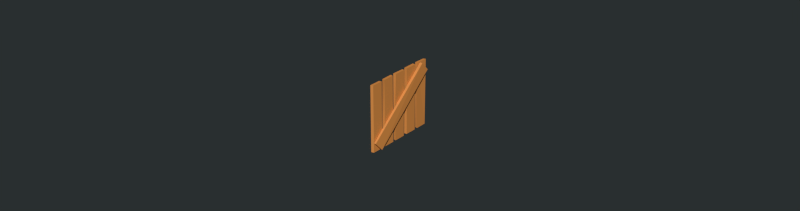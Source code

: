 # Source: geometricExteriorDecorPackLight_1.blend  (saved by Blender 2.70.0; exported with 4.5.12 LTS)
import bpy
from mathutils import Matrix  # noqa: F401  (used for matrix-valued properties, if any)

bpy.ops.wm.read_factory_settings(use_empty=True)
scene = bpy.context.scene
scene.name = 'Scene'

# ---- collections
col_collection_1 = bpy.data.collections.new('Collection 1'); scene.collection.children.link(col_collection_1)

# ---- materials (node trees are filled in below, after node groups)
mat_vertexcolorshader = bpy.data.materials.new('vertexColorShader')
mat_vertexcolorshader.alpha_threshold = 0.0
mat_vertexcolorshader.roughness = 0.5
mat_vertexcolorshader.specular_intensity = 0.0
mat_vertexcolorshader.line_color = (0.0, 0.0, 0.0, 1.0)

# ---- material node trees
mat_vertexcolorshader.use_nodes = True; mat_vertexcolorshader.node_tree.nodes.clear()
_N = mat_vertexcolorshader.node_tree.nodes; _L = mat_vertexcolorshader.node_tree.links
n0 = _N.new('NodeFrame'); n0.name = 'Frame'; n0.location = (-526, 842)
n0.label = 'Cycles Engine'
n0.width = 1067
n1 = _N.new('NodeFrame'); n1.name = 'Frame.001'; n1.location = (-523, 419)
n1.label = 'Internal Engine'
n1.width = 696
n2 = _N.new('ShaderNodeAttribute'); n2.name = 'Attribute'; n2.location = (30, -142)
n2.label = 'Vertex Colors'
n2.width = 150
n2.attribute_name = 'Col'
n3 = _N.new('NodeReroute'); n3.name = 'Reroute.005'; n3.location = (666, -256)
n3.width = 16
n3.socket_idname = 'NodeSocketShader'
n4 = _N.new('NodeReroute'); n4.name = 'Reroute.004'; n4.location = (664, -65)
n4.width = 16
n4.socket_idname = 'NodeSocketShader'
n5 = _N.new('NodeReroute'); n5.name = 'Reroute.002'; n5.location = (666, -211)
n5.width = 16
n5.socket_idname = 'NodeSocketShader'
n6 = _N.new('NodeReroute'); n6.name = 'Reroute.003'; n6.location = (666, -190)
n6.width = 16
n6.socket_idname = 'NodeSocketShader'
n7 = _N.new('NodeReroute'); n7.name = 'Reroute.001'; n7.location = (245, -197)
n7.width = 16
n8 = _N.new('ShaderNodeMix'); n8.name = 'Mix.001'; n8.location = (287, -50)
n8.width = 100
n8.data_type = 'RGBA'
n8.blend_type = 'MULTIPLY'
n8.inputs[0].default_value = 0.392
n9 = _N.new('NodeReroute'); n9.name = 'Reroute'; n9.location = (245, -177)
n9.width = 16
n10 = _N.new('NodeReroute'); n10.name = 'Reroute.006'; n10.location = (230, -185)
n10.width = 16
n11 = _N.new('NodeUndefined'); n11.name = 'Geometry'; n11.location = (30, -30)
n12 = _N.new('NodeReroute'); n12.name = 'Reroute.007'; n12.location = (231, -206)
n12.width = 16
n12.hide = True
n13 = _N.new('ShaderNodeMix'); n13.name = 'Mix'; n13.location = (300, -58)
n13.width = 100
n13.data_type = 'RGBA'
n13.blend_type = 'MULTIPLY'
n14 = _N.new('NodeUndefined'); n14.name = 'Output'; n14.location = (579, -94)
n14.hide = True
n14.inputs[1].default_value = 1.0
n15 = _N.new('ShaderNodeBsdfDiffuse'); n15.name = 'Diffuse BSDF'; n15.location = (461, -30)
n16 = _N.new('ShaderNodeOutputMaterial'); n16.name = 'Material Output'; n16.location = (917, -121)
n16.width = 120
n17 = _N.new('ShaderNodeMixShader'); n17.name = 'Mix Shader'; n17.location = (715, -116)
n17.width = 150
n17.inputs[0].default_value = 0.05
n18 = _N.new('ShaderNodeBsdfAnisotropic'); n18.name = 'Glossy BSDF'; n18.location = (462, -220)
n18.width = 147
n18.distribution = 'BECKMANN'
n18.inputs[1].default_value = 0.6325
n19 = _N.new('NodeUndefined'); n19.name = 'Material'; n19.location = (450, -97)
n19.hide = True
n19.inputs[1].default_value = (1.0, 1.0, 1.0, 1.0)
n19.inputs[2].default_value = 0.296
n19.inputs[3].default_value = (0.0, 0.0, 0.0)
n2.parent = n0
n3.parent = n0
n4.parent = n0
n5.parent = n0
n6.parent = n0
n7.parent = n0
n8.parent = n0
n9.parent = n0
n10.parent = n1
n11.parent = n1
n12.parent = n1
n13.parent = n1
n14.parent = n1
n15.parent = n0
n16.parent = n0
n17.parent = n0
n18.parent = n0
n19.parent = n1
_L.new(n19.outputs[0], n14.inputs[0])
_L.new(n10.outputs[0], n13.inputs[6])
_L.new(n13.outputs[2], n19.inputs[0])
_L.new(n12.outputs[0], n13.inputs[7])
_L.new(n6.outputs[0], n17.inputs[1])
_L.new(n5.outputs[0], n17.inputs[2])
_L.new(n17.outputs[0], n16.inputs[0])
_L.new(n7.outputs[0], n8.inputs[7])
_L.new(n8.outputs[2], n15.inputs[0])
_L.new(n2.outputs[0], n9.inputs[0])
_L.new(n9.outputs[0], n8.inputs[6])
_L.new(n9.outputs[0], n7.inputs[0])
_L.new(n3.outputs[0], n5.inputs[0])
_L.new(n4.outputs[0], n6.inputs[0])
_L.new(n15.outputs[0], n4.inputs[0])
_L.new(n18.outputs[0], n3.inputs[0])
_L.new(n11.outputs[6], n10.inputs[0])
_L.new(n10.outputs[0], n12.inputs[0])
n16.is_active_output = True

# ---- world
world_world = bpy.data.worlds.new('World'); scene.world = world_world
world_world.color = (0.02246, 0.02812, 0.0291)
world_world.use_sun_shadow = False
world_world.sun_shadow_jitter_overblur = 0.0
world_world.cycles.sampling_method = 'MANUAL'
world_world.cycles.sample_map_resolution = 256

# ---- meshes
me_plane_010 = bpy.data.meshes.new('Plane.010')
me_plane_010.from_pydata([(0.0002994, -0.01082, -2.039e-05), (0.0003026, -0.01083, 0.0216), (0.0003586, -0.007206, -2.039e-05), (0.0003586, -0.007206, 0.0216), (-0.0005302, -0.01107, -2.039e-05), (-0.0005302, -0.01107, 0.0216), (-0.0004709, -0.007464, -2.039e-05), (-0.0004741, -0.00745, 0.0216), (0.0003227, -0.005931, -2.039e-05), (0.0003586, -0.006088, 0.0216), (0.0003586, -0.002219, -2.039e-05), (0.0003267, -0.002358, 0.0216), (-0.0005302, -0.006088, -2.039e-05), (-0.0004982, -0.005949, 0.0216), (-0.0004942, -0.002375, -2.039e-05), (-0.0005302, -0.002219, 0.0216), (0.0003586, -0.0011, -2.039e-05), (0.0003651, -0.0009703, 0.0216), (0.0003306, 0.002646, -2.039e-05), (0.0003586, 0.002768, 0.0216), (-0.0005021, -0.0009784, -2.039e-05), (-0.0005302, -0.0011, 0.0216), (-0.0005302, 0.002768, -2.039e-05), (-0.0003696, 0.00276, 0.0216), (0.0003221, 0.004046, -2.039e-05), (0.0003586, 0.003887, 0.0216), (0.0003586, 0.007755, -2.039e-05), (0.0003586, 0.007755, 0.0216), (-0.0005302, 0.003887, -2.039e-05), (-0.0005302, 0.003887, 0.0216), (-0.0004936, 0.007596, -2.039e-05), (-0.0005302, 0.007755, 0.0216), (0.0003586, 0.008874, -2.039e-05), (0.0002137, 0.008881, 0.0216), (0.0003213, 0.01258, -2.039e-05), (0.0003586, 0.01274, 0.0216), (-0.0004928, 0.009036, -2.039e-05), (-0.0005302, 0.008874, 0.0216), (-0.0005302, 0.01274, -2.039e-05), (-0.0003798, 0.01238, 0.0216), (0.001066, -0.01088, 0.003111), (0.001302, -0.008339, 0.0002039), (0.0004132, -0.01089, 0.003111), (0.0004132, 0.009994, 0.02145), (0.0004132, -0.008339, 0.0002039), (0.0004132, 0.01255, 0.01854), (0.00129, 0.01255, 0.01854), (0.001302, 0.009994, 0.02145)], [], [(1, 0, 2), (5, 7, 6), (0, 4, 6), (3, 7, 5), (1, 5, 4), (2, 6, 7), (9, 8, 10), (13, 15, 14), (8, 12, 14), (11, 15, 13), (9, 13, 12), (10, 14, 15), (17, 16, 18), (21, 23, 22), (16, 20, 22), (19, 23, 21), (17, 21, 20), (18, 22, 23), (25, 24, 26), (29, 31, 30), (24, 28, 30), (27, 31, 29), (25, 29, 28), (26, 30, 31), (33, 32, 34), (37, 39, 38), (32, 36, 38), (35, 39, 37), (33, 37, 36), (34, 38, 39), (47, 40, 41), (47, 43, 42), (46, 45, 43), (43, 45, 44), (41, 44, 45), (40, 42, 44), (3, 1, 2), (4, 5, 6), (2, 0, 6), (1, 3, 5), (0, 1, 4), (3, 2, 7), (11, 9, 10), (12, 13, 14), (10, 8, 14), (9, 11, 13), (8, 9, 12), (11, 10, 15), (19, 17, 18), (20, 21, 22), (18, 16, 22), (17, 19, 21), (16, 17, 20), (19, 18, 23), (27, 25, 26), (28, 29, 30), (26, 24, 30), (25, 27, 29), (24, 25, 28), (27, 26, 31), (35, 33, 34), (36, 37, 38), (34, 32, 38), (33, 35, 37), (32, 33, 36), (35, 34, 39), (46, 47, 41), (40, 47, 42), (47, 46, 43), (42, 43, 44), (46, 41, 45), (41, 40, 44)])
_uv = me_plane_010.uv_layers.new(name='UVMap')
_uv.uv.foreach_set('vector', [0.0, 0.0, 1.0, 0.0, 1.0, 1.0, 0.0, 0.0, 1.0, 0.0, 1.0, 1.0, 0.0, 0.0, 1.0, 0.0, 1.0, 1.0, 0.0, 0.0, 1.0, 0.0, 1.0, 1.0, 0.0, 0.0, 1.0, 0.0, 1.0, 1.0, 0.0, 0.0, 1.0, 0.0, 1.0, 1.0, 0.0, 0.0, 1.0, 0.0, 1.0, 1.0, 0.0, 0.0, 1.0, 0.0, 1.0, 1.0, 0.0, 0.0, 1.0, 0.0, 1.0, 1.0, 0.0, 0.0, 1.0, 0.0, 1.0, 1.0, 0.0, 0.0, 1.0, 0.0, 1.0, 1.0, 0.0, 0.0, 1.0, 0.0, 1.0, 1.0, 0.0, 0.0, 1.0, 0.0, 1.0, 1.0, 0.0, 0.0, 1.0, 0.0, 1.0, 1.0, 0.0, 0.0, 1.0, 0.0, 1.0, 1.0, 0.0, 0.0, 1.0, 0.0, 1.0, 1.0, 0.0, 0.0, 1.0, 0.0, 1.0, 1.0, 0.0, 0.0, 1.0, 0.0, 1.0, 1.0, 0.0, 0.0, 1.0, 0.0, 1.0, 1.0, 0.0, 0.0, 1.0, 0.0, 1.0, 1.0, 0.0, 0.0, 1.0, 0.0, 1.0, 1.0, 0.0, 0.0, 1.0, 0.0, 1.0, 1.0, 0.0, 0.0, 1.0, 0.0, 1.0, 1.0, 0.0, 0.0, 1.0, 0.0, 1.0, 1.0, 0.0, 0.0, 1.0, 0.0, 1.0, 1.0, 0.0, 0.0, 1.0, 0.0, 1.0, 1.0, 0.0, 0.0, 1.0, 0.0, 1.0, 1.0, 0.0, 0.0, 1.0, 0.0, 1.0, 1.0, 0.0, 0.0, 1.0, 0.0, 1.0, 1.0, 0.0, 0.0, 1.0, 0.0, 1.0, 1.0, 0.0, 0.0, 1.0, 0.0, 1.0, 1.0, 0.0, 0.0, 1.0, 0.0, 1.0, 1.0, 0.0, 0.0, 1.0, 0.0, 1.0, 1.0, 0.0, 0.0, 1.0, 0.0, 1.0, 1.0, 0.0, 0.0, 1.0, 0.0, 1.0, 1.0, 0.0, 0.0, 1.0, 0.0, 1.0, 1.0, 0.0, 0.0, 1.0, 0.0, 1.0, 1.0, 0.0, 0.0, 1.0, 0.0, 1.0, 1.0, 0.0, 0.0, 1.0, 0.0, 1.0, 1.0, 0.0, 0.0, 1.0, 0.0, 1.0, 1.0, 0.0, 0.0, 1.0, 0.0, 1.0, 1.0, 0.0, 0.0, 1.0, 0.0, 1.0, 1.0, 0.0, 0.0, 1.0, 0.0, 1.0, 1.0, 0.0, 0.0, 1.0, 0.0, 1.0, 1.0, 0.0, 0.0, 1.0, 0.0, 1.0, 1.0, 0.0, 0.0, 1.0, 0.0, 1.0, 1.0, 0.0, 0.0, 1.0, 0.0, 1.0, 1.0, 0.0, 0.0, 1.0, 0.0, 1.0, 1.0, 0.0, 0.0, 1.0, 0.0, 1.0, 1.0, 0.0, 0.0, 1.0, 0.0, 1.0, 1.0, 0.0, 0.0, 1.0, 0.0, 1.0, 1.0, 0.0, 0.0, 1.0, 0.0, 1.0, 1.0, 0.0, 0.0, 1.0, 0.0, 1.0, 1.0, 0.0, 0.0, 1.0, 0.0, 1.0, 1.0, 0.0, 0.0, 1.0, 0.0, 1.0, 1.0, 0.0, 0.0, 1.0, 0.0, 1.0, 1.0, 0.0, 0.0, 1.0, 0.0, 1.0, 1.0, 0.0, 0.0, 1.0, 0.0, 1.0, 1.0, 0.0, 0.0, 1.0, 0.0, 1.0, 1.0, 0.0, 0.0, 1.0, 0.0, 1.0, 1.0, 0.0, 0.0, 1.0, 0.0, 1.0, 1.0, 0.0, 0.0, 1.0, 0.0, 1.0, 1.0, 0.0, 0.0, 1.0, 0.0, 1.0, 1.0, 0.0, 0.0, 1.0, 0.0, 1.0, 1.0, 0.0, 0.0, 1.0, 0.0, 1.0, 1.0, 0.0, 0.0, 1.0, 0.0, 1.0, 1.0, 0.0, 0.0, 1.0, 0.0, 1.0, 1.0, 0.0, 0.0, 1.0, 0.0, 1.0, 1.0, 0.0, 0.0, 1.0, 0.0, 1.0, 1.0, 0.0, 0.0, 1.0, 0.0, 1.0, 1.0, 0.0, 0.0, 1.0, 0.0, 1.0, 1.0, 0.0, 0.0, 1.0, 0.0, 1.0, 1.0])
_ca = me_plane_010.color_attributes.new('Col', 'BYTE_COLOR', 'CORNER')
_ca.data.foreach_set('color', [0.7991, 0.3763, 0.1022, 1.0, 0.7991, 0.3763, 0.1022, 1.0, 0.7991, 0.3763, 0.1022, 1.0, 0.7991, 0.3763, 0.1022, 1.0, 0.7991, 0.3763, 0.1022, 1.0, 0.7991, 0.3763, 0.1022, 1.0, 0.7991, 0.3763, 0.1022, 1.0, 0.7991, 0.3763, 0.1022, 1.0, 0.7991, 0.3763, 0.1022, 1.0, 0.7991, 0.3763, 0.1022, 1.0, 0.7991, 0.3763, 0.1022, 1.0, 0.7991, 0.3763, 0.1022, 1.0, 0.7991, 0.3763, 0.1022, 1.0, 0.7991, 0.3763, 0.1022, 1.0, 0.7991, 0.3763, 0.1022, 1.0, 0.7991, 0.3763, 0.1022, 1.0, 0.7991, 0.3763, 0.1022, 1.0, 0.7991, 0.3763, 0.1022, 1.0, 0.7991, 0.3763, 0.1022, 1.0, 0.7991, 0.3763, 0.1022, 1.0, 0.7991, 0.3763, 0.1022, 1.0, 0.7991, 0.3763, 0.1022, 1.0, 0.7991, 0.3763, 0.1022, 1.0, 0.7991, 0.3763, 0.1022, 1.0, 0.7991, 0.3763, 0.1022, 1.0, 0.7991, 0.3763, 0.1022, 1.0, 0.7991, 0.3763, 0.1022, 1.0, 0.7991, 0.3763, 0.1022, 1.0, 0.7991, 0.3763, 0.1022, 1.0, 0.7991, 0.3763, 0.1022, 1.0, 0.7991, 0.3763, 0.1022, 1.0, 0.7991, 0.3763, 0.1022, 1.0, 0.7991, 0.3763, 0.1022, 1.0, 0.7991, 0.3763, 0.1022, 1.0, 0.7991, 0.3763, 0.1022, 1.0, 0.7991, 0.3763, 0.1022, 1.0, 0.7991, 0.3763, 0.1022, 1.0, 0.7991, 0.3763, 0.1022, 1.0, 0.7991, 0.3763, 0.1022, 1.0, 0.7991, 0.3763, 0.1022, 1.0, 0.7991, 0.3763, 0.1022, 1.0, 0.7991, 0.3763, 0.1022, 1.0, 0.7991, 0.3763, 0.1022, 1.0, 0.7991, 0.3763, 0.1022, 1.0, 0.7991, 0.3763, 0.1022, 1.0, 0.7991, 0.3763, 0.1022, 1.0, 0.7991, 0.3763, 0.1022, 1.0, 0.7991, 0.3763, 0.1022, 1.0, 0.7991, 0.3763, 0.1022, 1.0, 0.7991, 0.3763, 0.1022, 1.0, 0.7991, 0.3763, 0.1022, 1.0, 0.7991, 0.3763, 0.1022, 1.0, 0.7991, 0.3763, 0.1022, 1.0, 0.7991, 0.3763, 0.1022, 1.0, 0.7991, 0.3763, 0.1022, 1.0, 0.7991, 0.3763, 0.1022, 1.0, 0.7991, 0.3763, 0.1022, 1.0, 0.7991, 0.3763, 0.1022, 1.0, 0.7991, 0.3763, 0.1022, 1.0, 0.7991, 0.3763, 0.1022, 1.0, 0.7991, 0.3763, 0.1022, 1.0, 0.7991, 0.3763, 0.1022, 1.0, 0.7991, 0.3763, 0.1022, 1.0, 0.7991, 0.3763, 0.1022, 1.0, 0.7991, 0.3763, 0.1022, 1.0, 0.7991, 0.3763, 0.1022, 1.0, 0.7991, 0.3763, 0.1022, 1.0, 0.7991, 0.3763, 0.1022, 1.0, 0.7991, 0.3763, 0.1022, 1.0, 0.7991, 0.3763, 0.1022, 1.0, 0.7991, 0.3763, 0.1022, 1.0, 0.7991, 0.3763, 0.1022, 1.0, 0.7991, 0.3763, 0.1022, 1.0, 0.7991, 0.3763, 0.1022, 1.0, 0.7991, 0.3763, 0.1022, 1.0, 0.7991, 0.3763, 0.1022, 1.0, 0.7991, 0.3763, 0.1022, 1.0, 0.7991, 0.3763, 0.1022, 1.0, 0.7991, 0.3763, 0.1022, 1.0, 0.7991, 0.3763, 0.1022, 1.0, 0.7991, 0.3763, 0.1022, 1.0, 0.7991, 0.3763, 0.1022, 1.0, 0.7991, 0.3763, 0.1022, 1.0, 0.7991, 0.3763, 0.1022, 1.0, 0.7991, 0.3763, 0.1022, 1.0, 0.7991, 0.3763, 0.1022, 1.0, 0.7991, 0.3763, 0.1022, 1.0, 0.7991, 0.3763, 0.1022, 1.0, 0.7991, 0.3763, 0.1022, 1.0, 0.7991, 0.3763, 0.1022, 1.0, 0.7991, 0.3763, 0.1022, 1.0, 0.7991, 0.3763, 0.1022, 1.0, 0.7991, 0.3763, 0.1022, 1.0, 0.7991, 0.3763, 0.1022, 1.0, 0.7991, 0.3763, 0.1022, 1.0, 0.7913, 0.3712, 0.1022, 1.0, 0.7991, 0.3763, 0.1022, 1.0, 0.7991, 0.3763, 0.1022, 1.0, 0.7991, 0.3763, 0.1022, 1.0, 0.7991, 0.3763, 0.1022, 1.0, 0.7991, 0.3763, 0.1022, 1.0, 0.7991, 0.3763, 0.1022, 1.0, 0.7913, 0.3712, 0.1022, 1.0, 0.7991, 0.3763, 0.1022, 1.0, 0.7991, 0.3763, 0.1022, 1.0, 0.7991, 0.3763, 0.1022, 1.0, 0.7991, 0.3763, 0.1022, 1.0, 0.7991, 0.3763, 0.1022, 1.0, 0.7991, 0.3763, 0.1022, 1.0, 0.7991, 0.3763, 0.1022, 1.0, 0.7991, 0.3763, 0.1022, 1.0, 0.7991, 0.3763, 0.1022, 1.0, 0.7991, 0.3763, 0.1022, 1.0, 0.7991, 0.3763, 0.1022, 1.0, 0.7991, 0.3763, 0.1022, 1.0, 0.7991, 0.3763, 0.1022, 1.0, 0.7991, 0.3763, 0.1022, 1.0, 0.7991, 0.3763, 0.1022, 1.0, 0.7991, 0.3763, 0.1022, 1.0, 0.7991, 0.3763, 0.1022, 1.0, 0.7991, 0.3763, 0.1022, 1.0, 0.7991, 0.3763, 0.1022, 1.0, 0.7991, 0.3763, 0.1022, 1.0, 0.7991, 0.3763, 0.1022, 1.0, 0.7991, 0.3763, 0.1022, 1.0, 0.7991, 0.3763, 0.1022, 1.0, 0.7991, 0.3763, 0.1022, 1.0, 0.7991, 0.3763, 0.1022, 1.0, 0.7991, 0.3763, 0.1022, 1.0, 0.7991, 0.3763, 0.1022, 1.0, 0.7991, 0.3763, 0.1022, 1.0, 0.7991, 0.3763, 0.1022, 1.0, 0.7991, 0.3763, 0.1022, 1.0, 0.7991, 0.3763, 0.1022, 1.0, 0.7991, 0.3763, 0.1022, 1.0, 0.7991, 0.3763, 0.1022, 1.0, 0.7991, 0.3763, 0.1022, 1.0, 0.7991, 0.3763, 0.1022, 1.0, 0.7991, 0.3763, 0.1022, 1.0, 0.7991, 0.3763, 0.1022, 1.0, 0.7991, 0.3763, 0.1022, 1.0, 0.7991, 0.3763, 0.1022, 1.0, 0.7991, 0.3763, 0.1022, 1.0, 0.7991, 0.3763, 0.1022, 1.0, 0.7991, 0.3763, 0.1022, 1.0, 0.7991, 0.3763, 0.1022, 1.0, 0.7991, 0.3763, 0.1022, 1.0, 0.7991, 0.3763, 0.1022, 1.0, 0.7991, 0.3763, 0.1022, 1.0, 0.7991, 0.3763, 0.1022, 1.0, 0.7991, 0.3763, 0.1022, 1.0, 0.7991, 0.3763, 0.1022, 1.0, 0.7991, 0.3763, 0.1022, 1.0, 0.7991, 0.3763, 0.1022, 1.0, 0.7991, 0.3763, 0.1022, 1.0, 0.7991, 0.3763, 0.1022, 1.0, 0.7991, 0.3763, 0.1022, 1.0, 0.7991, 0.3763, 0.1022, 1.0, 0.7991, 0.3763, 0.1022, 1.0, 0.7991, 0.3763, 0.1022, 1.0, 0.7991, 0.3763, 0.1022, 1.0, 0.7991, 0.3763, 0.1022, 1.0, 0.7991, 0.3763, 0.1022, 1.0, 0.7991, 0.3763, 0.1022, 1.0, 0.7991, 0.3763, 0.1022, 1.0, 0.7991, 0.3763, 0.1022, 1.0, 0.7991, 0.3763, 0.1022, 1.0, 0.7991, 0.3763, 0.1022, 1.0, 0.7991, 0.3763, 0.1022, 1.0, 0.7991, 0.3763, 0.1022, 1.0, 0.7991, 0.3763, 0.1022, 1.0, 0.7991, 0.3763, 0.1022, 1.0, 0.7991, 0.3763, 0.1022, 1.0, 0.7991, 0.3763, 0.1022, 1.0, 0.7991, 0.3763, 0.1022, 1.0, 0.7991, 0.3763, 0.1022, 1.0, 0.7991, 0.3763, 0.1022, 1.0, 0.7991, 0.3763, 0.1022, 1.0, 0.7991, 0.3763, 0.1022, 1.0, 0.7991, 0.3763, 0.1022, 1.0, 0.7991, 0.3763, 0.1022, 1.0, 0.7991, 0.3763, 0.1022, 1.0, 0.7991, 0.3763, 0.1022, 1.0, 0.7991, 0.3763, 0.1022, 1.0, 0.7991, 0.3763, 0.1022, 1.0, 0.7991, 0.3763, 0.1022, 1.0, 0.7991, 0.3763, 0.1022, 1.0, 0.7991, 0.3763, 0.1022, 1.0, 0.7991, 0.3763, 0.1022, 1.0, 0.7991, 0.3763, 0.1022, 1.0, 0.7991, 0.3763, 0.1022, 1.0, 0.7991, 0.3763, 0.1022, 1.0, 0.7991, 0.3763, 0.1022, 1.0, 0.7991, 0.3763, 0.1022, 1.0, 0.7991, 0.3763, 0.1022, 1.0, 0.7991, 0.3763, 0.1022, 1.0, 0.7991, 0.3763, 0.1022, 1.0, 0.7991, 0.3763, 0.1022, 1.0, 0.7991, 0.3763, 0.1022, 1.0, 0.7991, 0.3763, 0.1022, 1.0, 0.7991, 0.3763, 0.1022, 1.0, 0.7991, 0.3763, 0.1022, 1.0, 0.7991, 0.3763, 0.1022, 1.0, 0.7913, 0.3712, 0.1022, 1.0, 0.7991, 0.3763, 0.1022, 1.0, 0.7991, 0.3763, 0.1022, 1.0, 0.7991, 0.3763, 0.1022, 1.0, 0.7991, 0.3763, 0.1022, 1.0, 0.7991, 0.3763, 0.1022, 1.0, 0.7991, 0.3763, 0.1022, 1.0, 0.7991, 0.3763, 0.1022, 1.0, 0.7913, 0.3712, 0.1022, 1.0, 0.7991, 0.3763, 0.1022, 1.0, 0.7991, 0.3763, 0.1022, 1.0, 0.7991, 0.3763, 0.1022, 1.0, 0.7991, 0.3763, 0.1022, 1.0])
me_plane_010.materials.append(mat_vertexcolorshader)
me_plane_010.use_remesh_preserve_volume = False
me_plane_010.use_remesh_preserve_attributes = False
me_plane_010.use_mirror_vertex_groups = False
me_plane_010.update()

# ---- objects
ob_fence = bpy.data.objects.new('fence', me_plane_010)

# ---- transforms, parenting, visibility, modifiers, constraints
ob_fence.location = (-0.05802, 0.07976, 0.003847)
ob_fence.lineart.crease_threshold = 0.0
_m = ob_fence.modifiers.new('Array.001', 'ARRAY')
_m.count = 1
_m.constant_offset_displace = (0.0, 0.0, 0.0)
_m.relative_offset_displace = (0.0, 1.02, 0.0)

# ---- collection membership
col_collection_1.objects.link(ob_fence)

# ---- scene / render settings (as saved in the file)
scene.frame_start = 1; scene.frame_end = 250; scene.frame_set(1)
scene.render.engine = 'CYCLES'
scene.render.image_settings.color_mode = 'RGB'
scene.render.image_settings.compression = 90
scene.render.resolution_x = 4096
scene.render.dither_intensity = 0.0
scene.render.bake_margin = 2
scene.render.bake_bias = 0.0
scene.cycles.use_denoising = False
scene.cycles.samples = 1024
scene.cycles.sampling_pattern = 'TABULATED_SOBOL'
scene.cycles.light_sampling_threshold = 0.0
scene.cycles.use_adaptive_sampling = False
scene.cycles.use_light_tree = False
scene.cycles.caustics_reflective = False
scene.cycles.caustics_refractive = False
scene.cycles.max_bounces = 3
scene.cycles.volume_bounces = 1
scene.cycles.pixel_filter_type = 'GAUSSIAN'
scene.cycles.sample_clamp_indirect = 0.0
scene.view_settings.view_transform = 'Standard'
bpy.context.view_layer.update()

# ---- added for rendering (the .blend has no active camera and no usable light): camera, sun
cam_auto = bpy.data.cameras.new('AutoCamera')
cam_auto.lens = 50.0
cam_auto.sensor_width = 36.0
cam_auto.clip_end = 1000.0
ob_auto_camera = bpy.data.objects.new('AutoCamera', cam_auto)
scene.collection.objects.link(ob_auto_camera)
ob_auto_camera.location = (0.127408, -0.141456, 0.162674)
ob_auto_camera.rotation_euler = (1.09748, -7.21219e-08, 0.694738)
scene.camera = ob_auto_camera
light_auto_sun = bpy.data.lights.new('AutoSun', 'SUN')
light_auto_sun.energy = 3.0
light_auto_sun.angle = 0.0523599
ob_auto_sun = bpy.data.objects.new('AutoSun', light_auto_sun)
scene.collection.objects.link(ob_auto_sun)
ob_auto_sun.rotation_euler = (0.872665, 0.174533, 0.523599)
bpy.context.view_layer.update()
